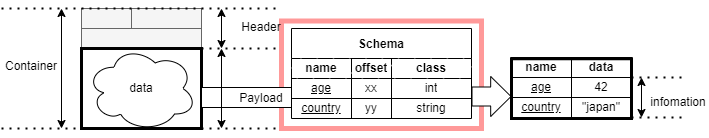

The diagram above was exported from draw.io. Its source (the exported page's mxGraphModel, read from the mxfile embedded in the PNG):
<mxGraphModel dx="434" dy="567" grid="1" gridSize="10" guides="1" tooltips="1" connect="1" arrows="1" fold="1" page="1" pageScale="1" pageWidth="827" pageHeight="1169" math="0" shadow="0">
  <root>
    <mxCell id="0" />
    <mxCell id="1" parent="0" />
    <mxCell id="54" value="" style="rounded=0;whiteSpace=wrap;html=1;strokeWidth=5;fillColor=none;strokeColor=#FF9999;" parent="1" vertex="1">
      <mxGeometry x="360" y="262.5" width="200" height="107.5" as="geometry" />
    </mxCell>
    <mxCell id="3" value="" style="rounded=0;whiteSpace=wrap;html=1;fillColor=#f5f5f5;fontColor=#333333;strokeColor=#666666;" parent="1" vertex="1">
      <mxGeometry x="160" y="270" width="120" height="20" as="geometry" />
    </mxCell>
    <mxCell id="4" value="" style="rounded=0;whiteSpace=wrap;html=1;fillColor=#f5f5f5;fontColor=#333333;strokeColor=#666666;" parent="1" vertex="1">
      <mxGeometry x="160" y="250" width="50" height="20" as="geometry" />
    </mxCell>
    <mxCell id="5" value="" style="rounded=0;whiteSpace=wrap;html=1;fillColor=#f5f5f5;fontColor=#333333;strokeColor=#666666;" parent="1" vertex="1">
      <mxGeometry x="210" y="250" width="70" height="20" as="geometry" />
    </mxCell>
    <mxCell id="7" value="" style="endArrow=classic;startArrow=classic;html=1;" parent="1" edge="1">
      <mxGeometry width="50" height="50" relative="1" as="geometry">
        <mxPoint x="300" y="290" as="sourcePoint" />
        <mxPoint x="300" y="250" as="targetPoint" />
      </mxGeometry>
    </mxCell>
    <mxCell id="9" value="Header" style="text;html=1;strokeColor=none;fillColor=none;align=center;verticalAlign=middle;whiteSpace=wrap;rounded=0;" parent="1" vertex="1">
      <mxGeometry x="310" y="257.5" width="60" height="22.5" as="geometry" />
    </mxCell>
    <mxCell id="11" value="" style="endArrow=classic;startArrow=classic;html=1;" parent="1" edge="1">
      <mxGeometry width="50" height="50" relative="1" as="geometry">
        <mxPoint x="140" y="370" as="sourcePoint" />
        <mxPoint x="140" y="250" as="targetPoint" />
      </mxGeometry>
    </mxCell>
    <mxCell id="12" value="Container" style="text;html=1;strokeColor=none;fillColor=none;align=center;verticalAlign=middle;whiteSpace=wrap;rounded=0;" parent="1" vertex="1">
      <mxGeometry x="80" y="296.25" width="60" height="22.5" as="geometry" />
    </mxCell>
    <mxCell id="13" value="" style="endArrow=none;dashed=1;html=1;dashPattern=1 3;strokeWidth=2;" parent="1" edge="1">
      <mxGeometry width="50" height="50" relative="1" as="geometry">
        <mxPoint x="80" y="250" as="sourcePoint" />
        <mxPoint x="360" y="250" as="targetPoint" />
      </mxGeometry>
    </mxCell>
    <mxCell id="14" value="" style="endArrow=none;dashed=1;html=1;dashPattern=1 3;strokeWidth=2;" parent="1" edge="1">
      <mxGeometry width="50" height="50" relative="1" as="geometry">
        <mxPoint x="80" y="370" as="sourcePoint" />
        <mxPoint x="360" y="370" as="targetPoint" />
      </mxGeometry>
    </mxCell>
    <mxCell id="15" value="" style="endArrow=none;dashed=1;html=1;dashPattern=1 3;strokeWidth=2;" parent="1" edge="1">
      <mxGeometry width="50" height="50" relative="1" as="geometry">
        <mxPoint x="280" y="290" as="sourcePoint" />
        <mxPoint x="360" y="290" as="targetPoint" />
      </mxGeometry>
    </mxCell>
    <mxCell id="2" value="" style="rounded=0;whiteSpace=wrap;html=1;strokeWidth=3;perimeterSpacing=0;" parent="1" vertex="1">
      <mxGeometry x="160" y="290" width="120" height="80" as="geometry" />
    </mxCell>
    <mxCell id="6" value="data" style="ellipse;shape=cloud;whiteSpace=wrap;html=1;" parent="1" vertex="1">
      <mxGeometry x="165" y="287.5" width="110" height="85" as="geometry" />
    </mxCell>
    <mxCell id="44" value="age" style="rounded=0;whiteSpace=wrap;html=1;fillStyle=solid;strokeColor=default;strokeWidth=1;fillColor=default;gradientColor=none;fontStyle=4" parent="1" vertex="1">
      <mxGeometry x="590" y="319" width="60" height="20" as="geometry" />
    </mxCell>
    <mxCell id="45" value="country" style="rounded=0;whiteSpace=wrap;html=1;fillStyle=solid;strokeColor=default;strokeWidth=1;fillColor=default;gradientColor=none;fontStyle=4" parent="1" vertex="1">
      <mxGeometry x="590" y="339" width="60" height="20" as="geometry" />
    </mxCell>
    <mxCell id="46" value="42" style="rounded=0;whiteSpace=wrap;html=1;fillStyle=solid;strokeColor=default;strokeWidth=1;fillColor=default;gradientColor=none;" parent="1" vertex="1">
      <mxGeometry x="650" y="319" width="60" height="20" as="geometry" />
    </mxCell>
    <mxCell id="47" value="&quot;japan&quot;" style="rounded=0;whiteSpace=wrap;html=1;fillStyle=solid;strokeColor=default;strokeWidth=1;fillColor=default;gradientColor=none;" parent="1" vertex="1">
      <mxGeometry x="650" y="339" width="60" height="20" as="geometry" />
    </mxCell>
    <mxCell id="48" value="" style="endArrow=none;dashed=1;html=1;dashPattern=1 3;strokeWidth=2;" parent="1" edge="1">
      <mxGeometry width="50" height="50" relative="1" as="geometry">
        <mxPoint x="760" y="319" as="sourcePoint" />
        <mxPoint x="710" y="319" as="targetPoint" />
      </mxGeometry>
    </mxCell>
    <mxCell id="49" value="" style="endArrow=none;dashed=1;html=1;dashPattern=1 3;strokeWidth=2;" parent="1" edge="1">
      <mxGeometry width="50" height="50" relative="1" as="geometry">
        <mxPoint x="760" y="359" as="sourcePoint" />
        <mxPoint x="710" y="359" as="targetPoint" />
      </mxGeometry>
    </mxCell>
    <mxCell id="50" value="" style="endArrow=classic;startArrow=classic;html=1;" parent="1" edge="1">
      <mxGeometry width="50" height="50" relative="1" as="geometry">
        <mxPoint x="720" y="359" as="sourcePoint" />
        <mxPoint x="720" y="319" as="targetPoint" />
      </mxGeometry>
    </mxCell>
    <mxCell id="51" value="infomation" style="text;html=1;strokeColor=none;fillColor=none;align=center;verticalAlign=middle;whiteSpace=wrap;rounded=0;fillStyle=solid;strokeWidth=1;" parent="1" vertex="1">
      <mxGeometry x="727" y="329" width="60" height="30" as="geometry" />
    </mxCell>
    <mxCell id="16" value="Schema" style="shape=table;startSize=30;container=1;collapsible=0;childLayout=tableLayout;fontStyle=1;align=center;strokeWidth=1;" parent="1" vertex="1">
      <mxGeometry x="370" y="270" width="180" height="90" as="geometry" />
    </mxCell>
    <mxCell id="17" value="" style="shape=tableRow;horizontal=0;startSize=0;swimlaneHead=0;swimlaneBody=0;top=0;left=0;bottom=0;right=0;collapsible=0;dropTarget=0;fillColor=none;points=[[0,0.5],[1,0.5]];portConstraint=eastwest;" parent="16" vertex="1">
      <mxGeometry y="30" width="180" height="20" as="geometry" />
    </mxCell>
    <mxCell id="18" value="name" style="shape=partialRectangle;html=1;whiteSpace=wrap;connectable=0;fillColor=default;top=0;left=0;bottom=0;right=0;overflow=hidden;strokeColor=#d6b656;gradientColor=none;fillStyle=hatch;fontStyle=1" parent="17" vertex="1">
      <mxGeometry width="60" height="20" as="geometry">
        <mxRectangle width="60" height="20" as="alternateBounds" />
      </mxGeometry>
    </mxCell>
    <mxCell id="19" value="offset" style="shape=partialRectangle;html=1;whiteSpace=wrap;connectable=0;fillColor=default;top=0;left=0;bottom=0;right=0;overflow=hidden;strokeColor=#d6b656;gradientColor=none;fillStyle=hatch;fontStyle=1" parent="17" vertex="1">
      <mxGeometry x="60" width="40" height="20" as="geometry">
        <mxRectangle width="40" height="20" as="alternateBounds" />
      </mxGeometry>
    </mxCell>
    <mxCell id="20" value="class" style="shape=partialRectangle;html=1;whiteSpace=wrap;connectable=0;fillColor=default;top=0;left=0;bottom=0;right=0;overflow=hidden;strokeColor=#d6b656;gradientColor=none;fillStyle=hatch;fontStyle=1" parent="17" vertex="1">
      <mxGeometry x="100" width="80" height="20" as="geometry">
        <mxRectangle width="80" height="20" as="alternateBounds" />
      </mxGeometry>
    </mxCell>
    <mxCell id="21" value="" style="shape=tableRow;horizontal=0;startSize=0;swimlaneHead=0;swimlaneBody=0;top=0;left=0;bottom=0;right=0;collapsible=0;dropTarget=0;fillColor=none;points=[[0,0.5],[1,0.5]];portConstraint=eastwest;" parent="16" vertex="1">
      <mxGeometry y="50" width="180" height="20" as="geometry" />
    </mxCell>
    <mxCell id="22" value="age" style="shape=partialRectangle;html=1;whiteSpace=wrap;connectable=0;fillColor=none;top=0;left=0;bottom=0;right=0;overflow=hidden;fontStyle=4" parent="21" vertex="1">
      <mxGeometry width="60" height="20" as="geometry">
        <mxRectangle width="60" height="20" as="alternateBounds" />
      </mxGeometry>
    </mxCell>
    <mxCell id="23" value="xx" style="shape=partialRectangle;html=1;whiteSpace=wrap;connectable=0;fillColor=none;top=0;left=0;bottom=0;right=0;overflow=hidden;" parent="21" vertex="1">
      <mxGeometry x="60" width="40" height="20" as="geometry">
        <mxRectangle width="40" height="20" as="alternateBounds" />
      </mxGeometry>
    </mxCell>
    <mxCell id="24" value="int" style="shape=partialRectangle;html=1;whiteSpace=wrap;connectable=0;fillColor=none;top=0;left=0;bottom=0;right=0;overflow=hidden;" parent="21" vertex="1">
      <mxGeometry x="100" width="80" height="20" as="geometry">
        <mxRectangle width="80" height="20" as="alternateBounds" />
      </mxGeometry>
    </mxCell>
    <mxCell id="25" value="" style="shape=tableRow;horizontal=0;startSize=0;swimlaneHead=0;swimlaneBody=0;top=0;left=0;bottom=0;right=0;collapsible=0;dropTarget=0;fillColor=none;points=[[0,0.5],[1,0.5]];portConstraint=eastwest;" parent="16" vertex="1">
      <mxGeometry y="70" width="180" height="20" as="geometry" />
    </mxCell>
    <mxCell id="26" value="country" style="shape=partialRectangle;html=1;whiteSpace=wrap;connectable=0;fillColor=none;top=0;left=0;bottom=0;right=0;overflow=hidden;fontStyle=4" parent="25" vertex="1">
      <mxGeometry width="60" height="20" as="geometry">
        <mxRectangle width="60" height="20" as="alternateBounds" />
      </mxGeometry>
    </mxCell>
    <mxCell id="27" value="yy" style="shape=partialRectangle;html=1;whiteSpace=wrap;connectable=0;fillColor=none;top=0;left=0;bottom=0;right=0;overflow=hidden;" parent="25" vertex="1">
      <mxGeometry x="60" width="40" height="20" as="geometry">
        <mxRectangle width="40" height="20" as="alternateBounds" />
      </mxGeometry>
    </mxCell>
    <mxCell id="28" value="string" style="shape=partialRectangle;html=1;whiteSpace=wrap;connectable=0;fillColor=none;top=0;left=0;bottom=0;right=0;overflow=hidden;" parent="25" vertex="1">
      <mxGeometry x="100" width="80" height="20" as="geometry">
        <mxRectangle width="80" height="20" as="alternateBounds" />
      </mxGeometry>
    </mxCell>
    <mxCell id="57" value="&lt;b&gt;data&lt;/b&gt;" style="rounded=0;whiteSpace=wrap;html=1;fillStyle=solid;strokeColor=default;strokeWidth=1;fillColor=default;gradientColor=none;" parent="1" vertex="1">
      <mxGeometry x="650" y="299" width="60" height="20" as="geometry" />
    </mxCell>
    <mxCell id="59" value="&lt;b&gt;name&lt;/b&gt;" style="rounded=0;whiteSpace=wrap;html=1;fillStyle=solid;strokeColor=default;strokeWidth=1;fillColor=default;gradientColor=none;" parent="1" vertex="1">
      <mxGeometry x="590" y="299" width="60" height="20" as="geometry" />
    </mxCell>
    <mxCell id="60" value="" style="rounded=0;whiteSpace=wrap;html=1;" parent="1" vertex="1">
      <mxGeometry x="280" y="329" width="90" height="20" as="geometry" />
    </mxCell>
    <mxCell id="10" value="Payload" style="text;html=1;strokeColor=none;fillColor=none;align=center;verticalAlign=middle;whiteSpace=wrap;rounded=0;" parent="1" vertex="1">
      <mxGeometry x="310" y="329" width="60" height="22.5" as="geometry" />
    </mxCell>
    <mxCell id="8" value="" style="endArrow=classic;startArrow=classic;html=1;" parent="1" edge="1">
      <mxGeometry width="50" height="50" relative="1" as="geometry">
        <mxPoint x="300" y="370" as="sourcePoint" />
        <mxPoint x="300" y="290" as="targetPoint" />
      </mxGeometry>
    </mxCell>
    <mxCell id="29" value="" style="shape=flexArrow;endArrow=classic;html=1;width=19;endSize=6.44;fillColor=default;" parent="1" edge="1">
      <mxGeometry width="50" height="50" relative="1" as="geometry">
        <mxPoint x="550" y="338" as="sourcePoint" />
        <mxPoint x="590" y="338" as="targetPoint" />
      </mxGeometry>
    </mxCell>
    <mxCell id="63" value="" style="rounded=0;whiteSpace=wrap;html=1;strokeWidth=3;perimeterSpacing=0;fillColor=none;" parent="1" vertex="1">
      <mxGeometry x="590" y="300.25" width="120" height="59.75" as="geometry" />
    </mxCell>
  </root>
</mxGraphModel>